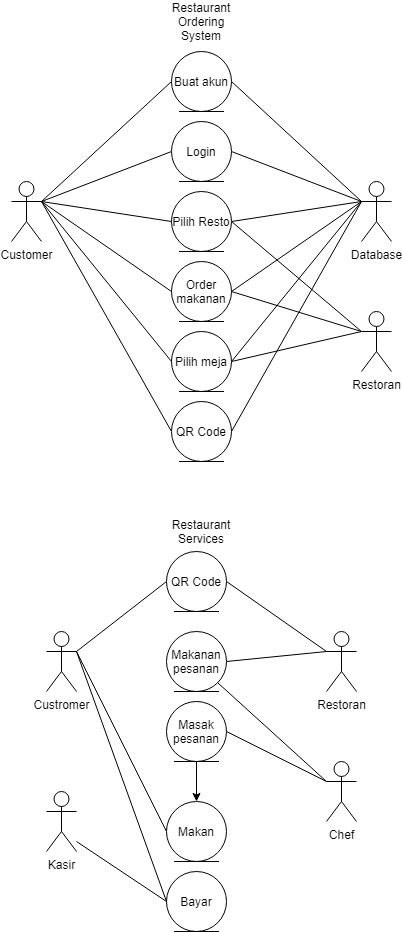

The diagram above was exported from draw.io. Its source (the exported page's mxGraphModel, read from the mxfile embedded in the PNG):
<mxGraphModel dx="1021" dy="529" grid="1" gridSize="10" guides="1" tooltips="1" connect="1" arrows="1" fold="1" page="1" pageScale="1" pageWidth="827" pageHeight="1169" math="0" shadow="0">
  <root>
    <mxCell id="0" />
    <mxCell id="1" parent="0" />
    <mxCell id="hU3C5R8Be7n_by3Hf6II-11" style="rounded=0;orthogonalLoop=1;jettySize=auto;html=1;exitX=1;exitY=0.3333333333333333;exitDx=0;exitDy=0;exitPerimeter=0;entryX=0;entryY=0.5;entryDx=0;entryDy=0;endArrow=none;endFill=0;" edge="1" parent="1" source="hU3C5R8Be7n_by3Hf6II-1" target="hU3C5R8Be7n_by3Hf6II-9">
      <mxGeometry relative="1" as="geometry" />
    </mxCell>
    <mxCell id="hU3C5R8Be7n_by3Hf6II-25" style="edgeStyle=none;rounded=0;orthogonalLoop=1;jettySize=auto;html=1;exitX=1;exitY=0.3333333333333333;exitDx=0;exitDy=0;exitPerimeter=0;entryX=0;entryY=0.5;entryDx=0;entryDy=0;endArrow=none;endFill=0;strokeColor=#000000;fontFamily=Helvetica;" edge="1" parent="1" source="hU3C5R8Be7n_by3Hf6II-1" target="hU3C5R8Be7n_by3Hf6II-24">
      <mxGeometry relative="1" as="geometry" />
    </mxCell>
    <mxCell id="hU3C5R8Be7n_by3Hf6II-27" style="edgeStyle=none;rounded=0;orthogonalLoop=1;jettySize=auto;html=1;exitX=1;exitY=0.3333333333333333;exitDx=0;exitDy=0;exitPerimeter=0;entryX=0;entryY=0.5;entryDx=0;entryDy=0;endArrow=none;endFill=0;strokeColor=#000000;fontFamily=Helvetica;" edge="1" parent="1" source="hU3C5R8Be7n_by3Hf6II-1" target="hU3C5R8Be7n_by3Hf6II-14">
      <mxGeometry relative="1" as="geometry" />
    </mxCell>
    <mxCell id="hU3C5R8Be7n_by3Hf6II-1" value="Customer" style="shape=umlActor;verticalLabelPosition=bottom;verticalAlign=top;html=1;" vertex="1" parent="1">
      <mxGeometry x="210" y="200" width="30" height="60" as="geometry" />
    </mxCell>
    <mxCell id="hU3C5R8Be7n_by3Hf6II-9" value="Buat akun" style="ellipse;shape=umlEntity;whiteSpace=wrap;html=1;" vertex="1" parent="1">
      <mxGeometry x="370" y="70" width="60" height="60" as="geometry" />
    </mxCell>
    <mxCell id="hU3C5R8Be7n_by3Hf6II-12" style="edgeStyle=none;rounded=0;orthogonalLoop=1;jettySize=auto;html=1;exitX=0;exitY=0.3333333333333333;exitDx=0;exitDy=0;exitPerimeter=0;entryX=1;entryY=0.5;entryDx=0;entryDy=0;endArrow=none;endFill=0;strokeColor=#000000;" edge="1" parent="1" source="hU3C5R8Be7n_by3Hf6II-10" target="hU3C5R8Be7n_by3Hf6II-9">
      <mxGeometry relative="1" as="geometry" />
    </mxCell>
    <mxCell id="hU3C5R8Be7n_by3Hf6II-10" value="Database" style="shape=umlActor;verticalLabelPosition=bottom;verticalAlign=top;html=1;" vertex="1" parent="1">
      <mxGeometry x="560" y="200" width="30" height="60" as="geometry" />
    </mxCell>
    <mxCell id="hU3C5R8Be7n_by3Hf6II-13" value="Restoran" style="shape=umlActor;verticalLabelPosition=bottom;verticalAlign=top;html=1;" vertex="1" parent="1">
      <mxGeometry x="560" y="330" width="30" height="60" as="geometry" />
    </mxCell>
    <mxCell id="hU3C5R8Be7n_by3Hf6II-17" style="edgeStyle=none;rounded=0;orthogonalLoop=1;jettySize=auto;html=1;exitX=1;exitY=0.5;exitDx=0;exitDy=0;entryX=0;entryY=0.3333333333333333;entryDx=0;entryDy=0;entryPerimeter=0;endArrow=none;endFill=0;strokeColor=#000000;" edge="1" parent="1" source="hU3C5R8Be7n_by3Hf6II-14" target="hU3C5R8Be7n_by3Hf6II-10">
      <mxGeometry relative="1" as="geometry" />
    </mxCell>
    <mxCell id="hU3C5R8Be7n_by3Hf6II-20" style="edgeStyle=none;rounded=0;orthogonalLoop=1;jettySize=auto;html=1;exitX=1;exitY=0.5;exitDx=0;exitDy=0;entryX=0;entryY=0.3333333333333333;entryDx=0;entryDy=0;entryPerimeter=0;endArrow=none;endFill=0;strokeColor=#000000;" edge="1" parent="1" source="hU3C5R8Be7n_by3Hf6II-14" target="hU3C5R8Be7n_by3Hf6II-13">
      <mxGeometry relative="1" as="geometry" />
    </mxCell>
    <mxCell id="hU3C5R8Be7n_by3Hf6II-14" value="Pilih Resto" style="ellipse;shape=umlEntity;whiteSpace=wrap;html=1;" vertex="1" parent="1">
      <mxGeometry x="370" y="210" width="60" height="60" as="geometry" />
    </mxCell>
    <mxCell id="hU3C5R8Be7n_by3Hf6II-18" style="edgeStyle=none;rounded=0;orthogonalLoop=1;jettySize=auto;html=1;exitX=1;exitY=0.5;exitDx=0;exitDy=0;endArrow=none;endFill=0;strokeColor=#000000;" edge="1" parent="1" source="hU3C5R8Be7n_by3Hf6II-15">
      <mxGeometry relative="1" as="geometry">
        <mxPoint x="560" y="220" as="targetPoint" />
      </mxGeometry>
    </mxCell>
    <mxCell id="hU3C5R8Be7n_by3Hf6II-21" style="edgeStyle=none;rounded=0;orthogonalLoop=1;jettySize=auto;html=1;exitX=1;exitY=0.5;exitDx=0;exitDy=0;endArrow=none;endFill=0;strokeColor=#000000;" edge="1" parent="1" source="hU3C5R8Be7n_by3Hf6II-15">
      <mxGeometry relative="1" as="geometry">
        <mxPoint x="560" y="350" as="targetPoint" />
      </mxGeometry>
    </mxCell>
    <mxCell id="hU3C5R8Be7n_by3Hf6II-28" style="edgeStyle=none;rounded=0;orthogonalLoop=1;jettySize=auto;html=1;exitX=0;exitY=0.5;exitDx=0;exitDy=0;entryX=1;entryY=0.3333333333333333;entryDx=0;entryDy=0;entryPerimeter=0;endArrow=none;endFill=0;strokeColor=#000000;fontFamily=Helvetica;" edge="1" parent="1" source="hU3C5R8Be7n_by3Hf6II-15" target="hU3C5R8Be7n_by3Hf6II-1">
      <mxGeometry relative="1" as="geometry" />
    </mxCell>
    <mxCell id="hU3C5R8Be7n_by3Hf6II-15" value="Order makanan" style="ellipse;shape=umlEntity;whiteSpace=wrap;html=1;" vertex="1" parent="1">
      <mxGeometry x="370" y="280" width="60" height="60" as="geometry" />
    </mxCell>
    <mxCell id="hU3C5R8Be7n_by3Hf6II-19" style="edgeStyle=none;rounded=0;orthogonalLoop=1;jettySize=auto;html=1;exitX=1;exitY=0.5;exitDx=0;exitDy=0;endArrow=none;endFill=0;strokeColor=#000000;" edge="1" parent="1" source="hU3C5R8Be7n_by3Hf6II-16">
      <mxGeometry relative="1" as="geometry">
        <mxPoint x="560" y="220" as="targetPoint" />
      </mxGeometry>
    </mxCell>
    <mxCell id="hU3C5R8Be7n_by3Hf6II-22" style="edgeStyle=none;rounded=0;orthogonalLoop=1;jettySize=auto;html=1;exitX=1;exitY=0.5;exitDx=0;exitDy=0;endArrow=none;endFill=0;strokeColor=#000000;fontFamily=Helvetica;" edge="1" parent="1" source="hU3C5R8Be7n_by3Hf6II-16">
      <mxGeometry relative="1" as="geometry">
        <mxPoint x="560" y="350" as="targetPoint" />
      </mxGeometry>
    </mxCell>
    <mxCell id="hU3C5R8Be7n_by3Hf6II-29" style="edgeStyle=none;rounded=0;orthogonalLoop=1;jettySize=auto;html=1;exitX=0;exitY=0.5;exitDx=0;exitDy=0;endArrow=none;endFill=0;strokeColor=#000000;fontFamily=Helvetica;" edge="1" parent="1" source="hU3C5R8Be7n_by3Hf6II-16">
      <mxGeometry relative="1" as="geometry">
        <mxPoint x="240" y="220" as="targetPoint" />
      </mxGeometry>
    </mxCell>
    <mxCell id="hU3C5R8Be7n_by3Hf6II-16" value="Pilih meja" style="ellipse;shape=umlEntity;whiteSpace=wrap;html=1;" vertex="1" parent="1">
      <mxGeometry x="370" y="350" width="60" height="60" as="geometry" />
    </mxCell>
    <mxCell id="hU3C5R8Be7n_by3Hf6II-23" value="Restaurant Services" style="text;html=1;strokeColor=none;fillColor=none;align=center;verticalAlign=middle;whiteSpace=wrap;rounded=0;" vertex="1" parent="1">
      <mxGeometry x="380" y="540" width="40" height="20" as="geometry" />
    </mxCell>
    <mxCell id="hU3C5R8Be7n_by3Hf6II-26" style="edgeStyle=none;rounded=0;orthogonalLoop=1;jettySize=auto;html=1;exitX=1;exitY=0.5;exitDx=0;exitDy=0;entryX=0;entryY=0.3333333333333333;entryDx=0;entryDy=0;entryPerimeter=0;endArrow=none;endFill=0;strokeColor=#000000;fontFamily=Helvetica;" edge="1" parent="1" source="hU3C5R8Be7n_by3Hf6II-24" target="hU3C5R8Be7n_by3Hf6II-10">
      <mxGeometry relative="1" as="geometry" />
    </mxCell>
    <mxCell id="hU3C5R8Be7n_by3Hf6II-24" value="Login" style="ellipse;shape=umlEntity;whiteSpace=wrap;html=1;" vertex="1" parent="1">
      <mxGeometry x="370" y="140" width="60" height="60" as="geometry" />
    </mxCell>
    <mxCell id="hU3C5R8Be7n_by3Hf6II-31" style="edgeStyle=none;rounded=0;orthogonalLoop=1;jettySize=auto;html=1;exitX=1;exitY=0.5;exitDx=0;exitDy=0;endArrow=none;endFill=0;strokeColor=#000000;fontFamily=Helvetica;" edge="1" parent="1" source="hU3C5R8Be7n_by3Hf6II-30">
      <mxGeometry relative="1" as="geometry">
        <mxPoint x="560" y="220" as="targetPoint" />
      </mxGeometry>
    </mxCell>
    <mxCell id="hU3C5R8Be7n_by3Hf6II-32" style="edgeStyle=none;rounded=0;orthogonalLoop=1;jettySize=auto;html=1;exitX=0;exitY=0.5;exitDx=0;exitDy=0;endArrow=none;endFill=0;strokeColor=#000000;fontFamily=Helvetica;" edge="1" parent="1" source="hU3C5R8Be7n_by3Hf6II-30">
      <mxGeometry relative="1" as="geometry">
        <mxPoint x="240" y="220" as="targetPoint" />
      </mxGeometry>
    </mxCell>
    <mxCell id="hU3C5R8Be7n_by3Hf6II-30" value="QR Code" style="ellipse;shape=umlEntity;whiteSpace=wrap;html=1;" vertex="1" parent="1">
      <mxGeometry x="370" y="420" width="60" height="60" as="geometry" />
    </mxCell>
    <mxCell id="hU3C5R8Be7n_by3Hf6II-37" style="edgeStyle=none;rounded=0;orthogonalLoop=1;jettySize=auto;html=1;exitX=1;exitY=0.3333333333333333;exitDx=0;exitDy=0;exitPerimeter=0;entryX=0;entryY=0.5;entryDx=0;entryDy=0;endArrow=none;endFill=0;strokeColor=#000000;fontFamily=Helvetica;" edge="1" parent="1" source="hU3C5R8Be7n_by3Hf6II-33" target="hU3C5R8Be7n_by3Hf6II-36">
      <mxGeometry relative="1" as="geometry" />
    </mxCell>
    <mxCell id="hU3C5R8Be7n_by3Hf6II-43" style="edgeStyle=none;rounded=0;orthogonalLoop=1;jettySize=auto;html=1;exitX=1;exitY=0.3333333333333333;exitDx=0;exitDy=0;exitPerimeter=0;entryX=0;entryY=0.5;entryDx=0;entryDy=0;endArrow=none;endFill=0;strokeColor=#000000;fontFamily=Helvetica;" edge="1" parent="1" source="hU3C5R8Be7n_by3Hf6II-33" target="hU3C5R8Be7n_by3Hf6II-42">
      <mxGeometry relative="1" as="geometry" />
    </mxCell>
    <mxCell id="hU3C5R8Be7n_by3Hf6II-51" style="edgeStyle=none;rounded=0;orthogonalLoop=1;jettySize=auto;html=1;exitX=1;exitY=0.3333333333333333;exitDx=0;exitDy=0;exitPerimeter=0;entryX=0;entryY=0.5;entryDx=0;entryDy=0;endArrow=none;endFill=0;strokeColor=#000000;fontFamily=Helvetica;" edge="1" parent="1" source="hU3C5R8Be7n_by3Hf6II-33" target="hU3C5R8Be7n_by3Hf6II-46">
      <mxGeometry relative="1" as="geometry" />
    </mxCell>
    <mxCell id="hU3C5R8Be7n_by3Hf6II-33" value="Custromer&lt;span style=&quot;color: rgba(0 , 0 , 0 , 0) ; font-family: monospace ; font-size: 0px&quot;&gt;%3CmxGraphModel%3E%3Croot%3E%3CmxCell%20id%3D%220%22%2F%3E%3CmxCell%20id%3D%221%22%20parent%3D%220%22%2F%3E%3CmxCell%20id%3D%222%22%20value%3D%22Pilih%20meja%22%20style%3D%22ellipse%3Bshape%3DumlEntity%3BwhiteSpace%3Dwrap%3Bhtml%3D1%3B%22%20vertex%3D%221%22%20parent%3D%221%22%3E%3CmxGeometry%20x%3D%22370%22%20y%3D%22350%22%20width%3D%2260%22%20height%3D%2260%22%20as%3D%22geometry%22%2F%3E%3C%2FmxCell%3E%3C%2Froot%3E%3C%2FmxGraphModel%3E&lt;/span&gt;" style="shape=umlActor;verticalLabelPosition=bottom;verticalAlign=top;html=1;outlineConnect=0;fontFamily=Helvetica;" vertex="1" parent="1">
      <mxGeometry x="245" y="650" width="30" height="60" as="geometry" />
    </mxCell>
    <mxCell id="hU3C5R8Be7n_by3Hf6II-38" style="edgeStyle=none;rounded=0;orthogonalLoop=1;jettySize=auto;html=1;exitX=0;exitY=0.3333333333333333;exitDx=0;exitDy=0;exitPerimeter=0;entryX=1;entryY=0.5;entryDx=0;entryDy=0;endArrow=none;endFill=0;strokeColor=#000000;fontFamily=Helvetica;" edge="1" parent="1" source="hU3C5R8Be7n_by3Hf6II-34" target="hU3C5R8Be7n_by3Hf6II-36">
      <mxGeometry relative="1" as="geometry" />
    </mxCell>
    <mxCell id="hU3C5R8Be7n_by3Hf6II-34" value="Restoran&lt;span style=&quot;color: rgba(0 , 0 , 0 , 0) ; font-family: monospace ; font-size: 0px&quot;&gt;%3CmxGraphModel%3E%3Croot%3E%3CmxCell%20id%3D%220%22%2F%3E%3CmxCell%20id%3D%221%22%20parent%3D%220%22%2F%3E%3CmxCell%20id%3D%222%22%20value%3D%22Custromer%26lt%3Bspan%20style%3D%26quot%3Bcolor%3A%20rgba(0%20%2C%200%20%2C%200%20%2C%200)%20%3B%20font-family%3A%20monospace%20%3B%20font-size%3A%200px%26quot%3B%26gt%3B%253CmxGraphModel%253E%253Croot%253E%253CmxCell%2520id%253D%25220%2522%252F%253E%253CmxCell%2520id%253D%25221%2522%2520parent%253D%25220%2522%252F%253E%253CmxCell%2520id%253D%25222%2522%2520value%253D%2522Pilih%2520meja%2522%2520style%253D%2522ellipse%253Bshape%253DumlEntity%253BwhiteSpace%253Dwrap%253Bhtml%253D1%253B%2522%2520vertex%253D%25221%2522%2520parent%253D%25221%2522%253E%253CmxGeometry%2520x%253D%2522370%2522%2520y%253D%2522350%2522%2520width%253D%252260%2522%2520height%253D%252260%2522%2520as%253D%2522geometry%2522%252F%253E%253C%252FmxCell%253E%253C%252Froot%253E%253C%252FmxGraphModel%253E%26lt%3B%2Fspan%26gt%3B%22%20style%3D%22shape%3DumlActor%3BverticalLabelPosition%3Dbottom%3BverticalAlign%3Dtop%3Bhtml%3D1%3BoutlineConnect%3D0%3BfontFamily%3DHelvetica%3B%22%20vertex%3D%221%22%20parent%3D%221%22%3E%3CmxGeometry%20x%3D%22250%22%20y%3D%22850%22%20width%3D%2230%22%20height%3D%2260%22%20as%3D%22geometry%22%2F%3E%3C%2FmxCell%3E%3C%2Froot%3E%3C%2FmxGraphModel%3E&lt;/span&gt;" style="shape=umlActor;verticalLabelPosition=bottom;verticalAlign=top;html=1;outlineConnect=0;fontFamily=Helvetica;" vertex="1" parent="1">
      <mxGeometry x="525" y="650" width="30" height="60" as="geometry" />
    </mxCell>
    <mxCell id="hU3C5R8Be7n_by3Hf6II-35" value="Chef" style="shape=umlActor;verticalLabelPosition=bottom;verticalAlign=top;html=1;outlineConnect=0;fontFamily=Helvetica;" vertex="1" parent="1">
      <mxGeometry x="525" y="780" width="30" height="60" as="geometry" />
    </mxCell>
    <mxCell id="hU3C5R8Be7n_by3Hf6II-36" value="QR Code" style="ellipse;shape=umlEntity;whiteSpace=wrap;html=1;" vertex="1" parent="1">
      <mxGeometry x="365" y="570" width="60" height="60" as="geometry" />
    </mxCell>
    <mxCell id="hU3C5R8Be7n_by3Hf6II-40" style="edgeStyle=none;rounded=0;orthogonalLoop=1;jettySize=auto;html=1;exitX=1;exitY=0.5;exitDx=0;exitDy=0;entryX=0;entryY=0.3333333333333333;entryDx=0;entryDy=0;entryPerimeter=0;endArrow=none;endFill=0;strokeColor=#000000;fontFamily=Helvetica;" edge="1" parent="1" source="hU3C5R8Be7n_by3Hf6II-39" target="hU3C5R8Be7n_by3Hf6II-34">
      <mxGeometry relative="1" as="geometry" />
    </mxCell>
    <mxCell id="hU3C5R8Be7n_by3Hf6II-41" style="edgeStyle=none;rounded=0;orthogonalLoop=1;jettySize=auto;html=1;exitX=1;exitY=1;exitDx=0;exitDy=0;entryX=0;entryY=0.3333333333333333;entryDx=0;entryDy=0;entryPerimeter=0;endArrow=none;endFill=0;strokeColor=#000000;fontFamily=Helvetica;" edge="1" parent="1" source="hU3C5R8Be7n_by3Hf6II-39" target="hU3C5R8Be7n_by3Hf6II-35">
      <mxGeometry relative="1" as="geometry" />
    </mxCell>
    <mxCell id="hU3C5R8Be7n_by3Hf6II-39" value="Makanan pesanan" style="ellipse;shape=umlEntity;whiteSpace=wrap;html=1;" vertex="1" parent="1">
      <mxGeometry x="365" y="650" width="60" height="60" as="geometry" />
    </mxCell>
    <mxCell id="hU3C5R8Be7n_by3Hf6II-42" value="Makan" style="ellipse;shape=umlEntity;whiteSpace=wrap;html=1;" vertex="1" parent="1">
      <mxGeometry x="365" y="820" width="60" height="60" as="geometry" />
    </mxCell>
    <mxCell id="hU3C5R8Be7n_by3Hf6II-45" value="Kasir" style="shape=umlActor;verticalLabelPosition=bottom;verticalAlign=top;html=1;outlineConnect=0;fontFamily=Helvetica;" vertex="1" parent="1">
      <mxGeometry x="245" y="810" width="30" height="60" as="geometry" />
    </mxCell>
    <mxCell id="hU3C5R8Be7n_by3Hf6II-50" style="edgeStyle=none;rounded=0;orthogonalLoop=1;jettySize=auto;html=1;exitX=0;exitY=0.5;exitDx=0;exitDy=0;entryX=1;entryY=0.3333333333333333;entryDx=0;entryDy=0;entryPerimeter=0;endArrow=none;endFill=0;strokeColor=#000000;fontFamily=Helvetica;" edge="1" parent="1" source="hU3C5R8Be7n_by3Hf6II-46">
      <mxGeometry relative="1" as="geometry">
        <mxPoint x="275" y="859.9999999999998" as="targetPoint" />
      </mxGeometry>
    </mxCell>
    <mxCell id="hU3C5R8Be7n_by3Hf6II-46" value="Bayar" style="ellipse;shape=umlEntity;whiteSpace=wrap;html=1;" vertex="1" parent="1">
      <mxGeometry x="365" y="890" width="60" height="60" as="geometry" />
    </mxCell>
    <mxCell id="hU3C5R8Be7n_by3Hf6II-54" style="edgeStyle=none;rounded=0;orthogonalLoop=1;jettySize=auto;html=1;exitX=1;exitY=0.5;exitDx=0;exitDy=0;entryX=0;entryY=0.3333333333333333;entryDx=0;entryDy=0;entryPerimeter=0;endArrow=none;endFill=0;strokeColor=#000000;fontFamily=Helvetica;" edge="1" parent="1" source="hU3C5R8Be7n_by3Hf6II-53" target="hU3C5R8Be7n_by3Hf6II-35">
      <mxGeometry relative="1" as="geometry" />
    </mxCell>
    <mxCell id="hU3C5R8Be7n_by3Hf6II-55" style="edgeStyle=none;rounded=0;orthogonalLoop=1;jettySize=auto;html=1;exitX=0.5;exitY=1;exitDx=0;exitDy=0;entryX=0.5;entryY=0;entryDx=0;entryDy=0;endArrow=classic;endFill=1;strokeColor=#000000;fontFamily=Helvetica;" edge="1" parent="1" source="hU3C5R8Be7n_by3Hf6II-53" target="hU3C5R8Be7n_by3Hf6II-42">
      <mxGeometry relative="1" as="geometry" />
    </mxCell>
    <mxCell id="hU3C5R8Be7n_by3Hf6II-53" value="Masak pesanan" style="ellipse;shape=umlEntity;whiteSpace=wrap;html=1;" vertex="1" parent="1">
      <mxGeometry x="365" y="720" width="60" height="60" as="geometry" />
    </mxCell>
    <mxCell id="hU3C5R8Be7n_by3Hf6II-56" value="Restaurant Ordering System" style="text;html=1;strokeColor=none;fillColor=none;align=center;verticalAlign=middle;whiteSpace=wrap;rounded=0;fontFamily=Helvetica;" vertex="1" parent="1">
      <mxGeometry x="380" y="30" width="40" height="20" as="geometry" />
    </mxCell>
  </root>
</mxGraphModel>